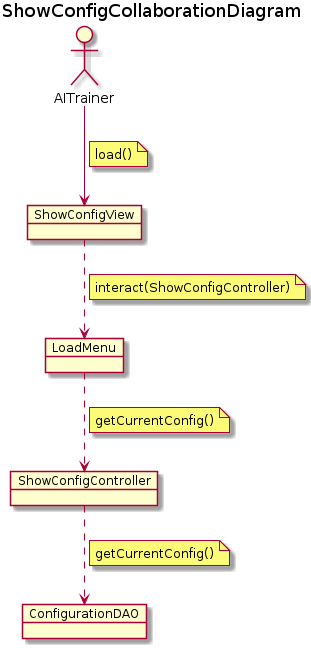

The diagram above was rendered by PlantUML. Its source (embedded in the PNG):
@startuml ShowConfigCollaborationDiagram
title ShowConfigCollaborationDiagram
' left to right direction

allow_mixing

actor AITrainer
object ShowConfigController

object ShowConfigView
object LoadMenu
object ConfigurationDAO

AITrainer --> ShowConfigView
note on link
    load()
end note
ShowConfigView ..> LoadMenu
note on link
    interact(ShowConfigController)
end note

LoadMenu ..> ShowConfigController
note on link
    getCurrentConfig()
end note

ShowConfigController ..> ConfigurationDAO
note on link
    getCurrentConfig()
end note

@enduml